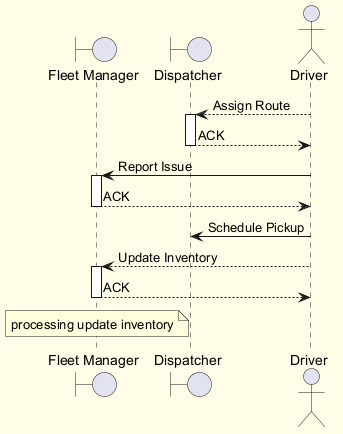

The diagram above was rendered by PlantUML. Its source (embedded in the PNG):
@startuml
skinparam backgroundColor #FFFDE7
skinparam classBackgroundColor #FFF9C4
skinparam classBorderColor #F57F17
boundary "Fleet Manager" as FM
boundary "Dispatcher" as D
actor "Driver" as D2
D2 --> D : Assign Route
activate D
D --> D2 : ACK
deactivate D
D2 -> FM : Report Issue
activate FM
FM --> D2 : ACK
deactivate FM
D2 -> D : Schedule Pickup
D2 --> FM : Update Inventory
activate FM
FM --> D2 : ACK
deactivate FM
note over FM : processing update inventory
@enduml